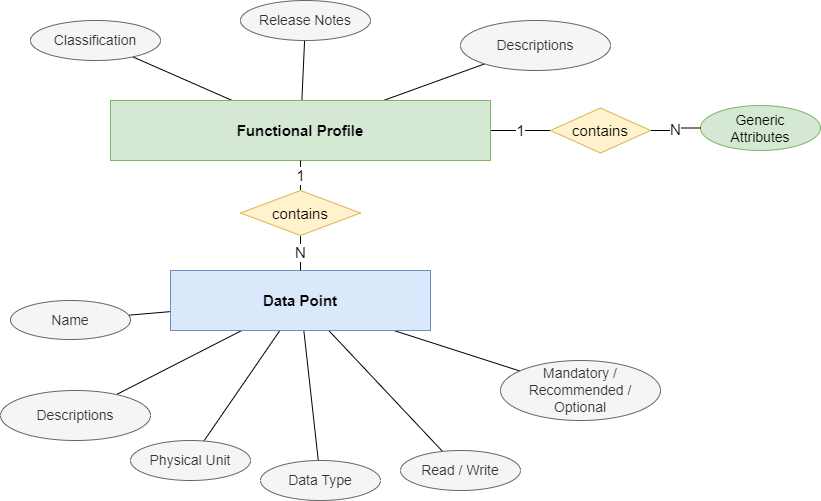

The diagram above was exported from draw.io. Its source (the exported page's mxGraphModel, read from the mxfile embedded in the PNG):
<mxGraphModel dx="1546" dy="910" grid="1" gridSize="10" guides="1" tooltips="1" connect="1" arrows="1" fold="1" page="1" pageScale="1" pageWidth="1169" pageHeight="827" math="0" shadow="0">
  <root>
    <mxCell id="0" />
    <mxCell id="1" parent="0" />
    <mxCell id="LD4AkKPJEX8BpILxFHVp-9" value="" style="rounded=0;orthogonalLoop=1;jettySize=auto;html=1;fontSize=12;endArrow=none;endFill=0;" parent="1" source="LD4AkKPJEX8BpILxFHVp-6" target="LD4AkKPJEX8BpILxFHVp-8" edge="1">
      <mxGeometry relative="1" as="geometry" />
    </mxCell>
    <mxCell id="LD4AkKPJEX8BpILxFHVp-11" value="" style="rounded=0;orthogonalLoop=1;jettySize=auto;html=1;fontSize=12;endArrow=none;endFill=0;" parent="1" source="LD4AkKPJEX8BpILxFHVp-6" target="LD4AkKPJEX8BpILxFHVp-10" edge="1">
      <mxGeometry relative="1" as="geometry" />
    </mxCell>
    <mxCell id="LD4AkKPJEX8BpILxFHVp-28" value="" style="edgeStyle=none;rounded=0;orthogonalLoop=1;jettySize=auto;html=1;strokeColor=default;fontSize=12;endArrow=none;endFill=0;" parent="1" source="LD4AkKPJEX8BpILxFHVp-6" target="LD4AkKPJEX8BpILxFHVp-27" edge="1">
      <mxGeometry relative="1" as="geometry" />
    </mxCell>
    <mxCell id="Q_Q-4k93iJrwOQs1B63T-2" value="1" style="edgeStyle=orthogonalEdgeStyle;rounded=0;orthogonalLoop=1;jettySize=auto;html=1;strokeColor=default;fontSize=15;endArrow=none;endFill=0;entryX=0;entryY=0.5;entryDx=0;entryDy=0;" parent="1" source="LD4AkKPJEX8BpILxFHVp-6" target="Q_Q-4k93iJrwOQs1B63T-3" edge="1">
      <mxGeometry relative="1" as="geometry">
        <mxPoint x="410" y="320" as="targetPoint" />
      </mxGeometry>
    </mxCell>
    <mxCell id="LD4AkKPJEX8BpILxFHVp-6" value="Functional Profile" style="whiteSpace=wrap;html=1;align=center;fontSize=15;fillColor=#d5e8d4;strokeColor=#82b366;fontStyle=1" parent="1" vertex="1">
      <mxGeometry x="220" y="190" width="380" height="60" as="geometry" />
    </mxCell>
    <mxCell id="LD4AkKPJEX8BpILxFHVp-8" value="Classification" style="ellipse;whiteSpace=wrap;html=1;fillColor=#f5f5f5;fontColor=#333333;strokeColor=#666666;fontSize=14;" parent="1" vertex="1">
      <mxGeometry x="140" y="110" width="130" height="40" as="geometry" />
    </mxCell>
    <mxCell id="LD4AkKPJEX8BpILxFHVp-10" value="Release Notes" style="ellipse;whiteSpace=wrap;html=1;fillColor=#f5f5f5;fontColor=#333333;strokeColor=#666666;fontSize=14;" parent="1" vertex="1">
      <mxGeometry x="350" y="90" width="130" height="40" as="geometry" />
    </mxCell>
    <mxCell id="LD4AkKPJEX8BpILxFHVp-16" value="Generic&lt;br&gt;Attributes" style="ellipse;whiteSpace=wrap;html=1;fillColor=#d5e8d4;strokeColor=#82b366;fontSize=14;" parent="1" vertex="1">
      <mxGeometry x="810" y="195" width="120" height="45" as="geometry" />
    </mxCell>
    <mxCell id="LD4AkKPJEX8BpILxFHVp-30" value="" style="edgeStyle=none;rounded=0;orthogonalLoop=1;jettySize=auto;html=1;strokeColor=default;fontSize=12;endArrow=none;endFill=0;" parent="1" source="LD4AkKPJEX8BpILxFHVp-22" target="LD4AkKPJEX8BpILxFHVp-29" edge="1">
      <mxGeometry relative="1" as="geometry" />
    </mxCell>
    <mxCell id="LD4AkKPJEX8BpILxFHVp-33" value="" style="edgeStyle=none;rounded=0;orthogonalLoop=1;jettySize=auto;html=1;strokeColor=default;fontSize=12;endArrow=none;endFill=0;" parent="1" source="LD4AkKPJEX8BpILxFHVp-22" target="LD4AkKPJEX8BpILxFHVp-32" edge="1">
      <mxGeometry relative="1" as="geometry" />
    </mxCell>
    <mxCell id="LD4AkKPJEX8BpILxFHVp-36" value="" style="edgeStyle=none;rounded=0;orthogonalLoop=1;jettySize=auto;html=1;strokeColor=default;fontSize=12;endArrow=none;endFill=0;" parent="1" source="LD4AkKPJEX8BpILxFHVp-22" target="LD4AkKPJEX8BpILxFHVp-35" edge="1">
      <mxGeometry relative="1" as="geometry" />
    </mxCell>
    <mxCell id="LD4AkKPJEX8BpILxFHVp-39" value="" style="edgeStyle=none;rounded=0;orthogonalLoop=1;jettySize=auto;html=1;strokeColor=default;fontSize=12;endArrow=none;endFill=0;" parent="1" source="LD4AkKPJEX8BpILxFHVp-22" target="LD4AkKPJEX8BpILxFHVp-38" edge="1">
      <mxGeometry relative="1" as="geometry" />
    </mxCell>
    <mxCell id="LD4AkKPJEX8BpILxFHVp-41" value="" style="edgeStyle=none;rounded=0;orthogonalLoop=1;jettySize=auto;html=1;strokeColor=default;fontSize=12;endArrow=none;endFill=0;" parent="1" source="LD4AkKPJEX8BpILxFHVp-22" target="LD4AkKPJEX8BpILxFHVp-40" edge="1">
      <mxGeometry relative="1" as="geometry" />
    </mxCell>
    <mxCell id="LD4AkKPJEX8BpILxFHVp-43" value="" style="edgeStyle=none;rounded=0;orthogonalLoop=1;jettySize=auto;html=1;strokeColor=default;fontSize=12;endArrow=none;endFill=0;" parent="1" source="LD4AkKPJEX8BpILxFHVp-22" target="LD4AkKPJEX8BpILxFHVp-42" edge="1">
      <mxGeometry relative="1" as="geometry" />
    </mxCell>
    <mxCell id="LD4AkKPJEX8BpILxFHVp-22" value="Data Point" style="whiteSpace=wrap;html=1;align=center;fontSize=15;fillColor=#dae8fc;strokeColor=#6c8ebf;fontStyle=1" parent="1" vertex="1">
      <mxGeometry x="280" y="360" width="260" height="60" as="geometry" />
    </mxCell>
    <mxCell id="LD4AkKPJEX8BpILxFHVp-27" value="Descriptions" style="ellipse;whiteSpace=wrap;html=1;fillColor=#f5f5f5;fontColor=#333333;strokeColor=#666666;fontSize=14;" parent="1" vertex="1">
      <mxGeometry x="570" y="110" width="150" height="50" as="geometry" />
    </mxCell>
    <mxCell id="LD4AkKPJEX8BpILxFHVp-29" value="Name" style="ellipse;whiteSpace=wrap;html=1;fillColor=#f5f5f5;fontColor=#333333;strokeColor=#666666;fontSize=14;" parent="1" vertex="1">
      <mxGeometry x="120" y="390" width="120" height="39" as="geometry" />
    </mxCell>
    <mxCell id="LD4AkKPJEX8BpILxFHVp-31" style="edgeStyle=none;rounded=0;orthogonalLoop=1;jettySize=auto;html=1;exitX=0.5;exitY=1;exitDx=0;exitDy=0;strokeColor=default;fontSize=12;" parent="1" source="LD4AkKPJEX8BpILxFHVp-22" target="LD4AkKPJEX8BpILxFHVp-22" edge="1">
      <mxGeometry relative="1" as="geometry" />
    </mxCell>
    <mxCell id="LD4AkKPJEX8BpILxFHVp-32" value="Physical Unit" style="ellipse;whiteSpace=wrap;html=1;fillColor=#f5f5f5;fontColor=#333333;strokeColor=#666666;fontSize=14;" parent="1" vertex="1">
      <mxGeometry x="240" y="530" width="120" height="40" as="geometry" />
    </mxCell>
    <mxCell id="LD4AkKPJEX8BpILxFHVp-35" value="Data Type" style="ellipse;whiteSpace=wrap;html=1;fillColor=#f5f5f5;fontColor=#333333;strokeColor=#666666;fontSize=14;" parent="1" vertex="1">
      <mxGeometry x="370" y="550" width="120" height="40" as="geometry" />
    </mxCell>
    <mxCell id="LD4AkKPJEX8BpILxFHVp-38" value="Read / Write" style="ellipse;whiteSpace=wrap;html=1;fillColor=#f5f5f5;fontColor=#333333;strokeColor=#666666;fontSize=14;" parent="1" vertex="1">
      <mxGeometry x="510" y="540" width="120" height="40" as="geometry" />
    </mxCell>
    <mxCell id="LD4AkKPJEX8BpILxFHVp-40" value="Mandatory / Recommended / Optional" style="ellipse;whiteSpace=wrap;html=1;fillColor=#f5f5f5;fontColor=#333333;strokeColor=#666666;fontSize=14;" parent="1" vertex="1">
      <mxGeometry x="610" y="450" width="160" height="60" as="geometry" />
    </mxCell>
    <mxCell id="LD4AkKPJEX8BpILxFHVp-42" value="Descriptions" style="ellipse;whiteSpace=wrap;html=1;fillColor=#f5f5f5;fontColor=#333333;strokeColor=#666666;fontSize=14;" parent="1" vertex="1">
      <mxGeometry x="110" y="480" width="150" height="50" as="geometry" />
    </mxCell>
    <mxCell id="Q_Q-4k93iJrwOQs1B63T-4" value="N" style="edgeStyle=orthogonalEdgeStyle;rounded=0;orthogonalLoop=1;jettySize=auto;html=1;strokeColor=default;fontSize=15;endArrow=none;endFill=0;exitX=1;exitY=0.5;exitDx=0;exitDy=0;" parent="1" source="Q_Q-4k93iJrwOQs1B63T-3" target="LD4AkKPJEX8BpILxFHVp-16" edge="1">
      <mxGeometry relative="1" as="geometry" />
    </mxCell>
    <mxCell id="Q_Q-4k93iJrwOQs1B63T-3" value="contains" style="shape=rhombus;perimeter=rhombusPerimeter;whiteSpace=wrap;html=1;align=center;fontSize=15;fillColor=#fff2cc;strokeColor=#d6b656;" parent="1" vertex="1">
      <mxGeometry x="660" y="197.5" width="100" height="45" as="geometry" />
    </mxCell>
    <mxCell id="Q_Q-4k93iJrwOQs1B63T-6" value="1" style="edgeStyle=orthogonalEdgeStyle;rounded=0;orthogonalLoop=1;jettySize=auto;html=1;strokeColor=default;fontSize=15;endArrow=none;endFill=0;exitX=0.5;exitY=0;exitDx=0;exitDy=0;" parent="1" source="Q_Q-4k93iJrwOQs1B63T-5" target="LD4AkKPJEX8BpILxFHVp-6" edge="1">
      <mxGeometry relative="1" as="geometry">
        <mxPoint x="290" y="290" as="sourcePoint" />
      </mxGeometry>
    </mxCell>
    <mxCell id="Q_Q-4k93iJrwOQs1B63T-7" value="N" style="edgeStyle=orthogonalEdgeStyle;rounded=0;orthogonalLoop=1;jettySize=auto;html=1;strokeColor=default;fontSize=15;endArrow=none;endFill=0;" parent="1" source="Q_Q-4k93iJrwOQs1B63T-5" target="LD4AkKPJEX8BpILxFHVp-22" edge="1">
      <mxGeometry relative="1" as="geometry" />
    </mxCell>
    <mxCell id="Q_Q-4k93iJrwOQs1B63T-5" value="contains" style="shape=rhombus;perimeter=rhombusPerimeter;whiteSpace=wrap;html=1;align=center;fontSize=15;fillColor=#fff2cc;strokeColor=#d6b656;" parent="1" vertex="1">
      <mxGeometry x="350" y="280" width="120" height="45" as="geometry" />
    </mxCell>
  </root>
</mxGraphModel>